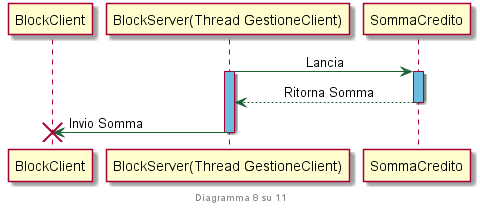

The diagram above was rendered by PlantUML. Its source (embedded in the PNG):
@startuml
skinparam sequence {
	ArrowColor #186336
}

footer Diagramma 8 su 11
participant	BlockClient
participant	"BlockServer(Thread GestioneClient)"
participant	SommaCredito



"BlockServer(Thread GestioneClient)" -> SommaCredito: \t\tLancia
activate SommaCredito #69bbe2
activate "BlockServer(Thread GestioneClient)" #69bbe2
SommaCredito -->"BlockServer(Thread GestioneClient)": \tRitorna Somma
deactivate SommaCredito
"BlockServer(Thread GestioneClient)"->BlockClient !!: Invio Somma
deactivate "BlockServer(Thread GestioneClient)"
@enduml